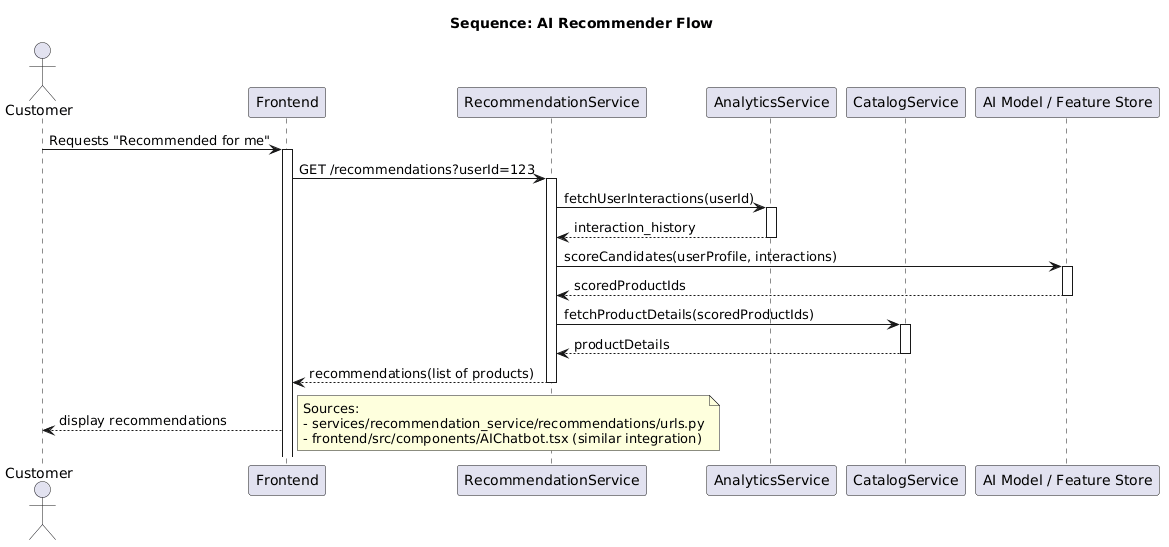

The diagram above was rendered by PlantUML. Its source (embedded in the PNG):
@startuml
title Sequence: AI Recommender Flow
actor Customer
participant Frontend
participant RecommendationService
participant AnalyticsService
participant CatalogService
participant "AI Model / Feature Store" as Model

Customer -> Frontend: Requests "Recommended for me"
activate Frontend
Frontend -> RecommendationService: GET /recommendations?userId=123
activate RecommendationService
RecommendationService -> AnalyticsService: fetchUserInteractions(userId)
activate AnalyticsService
AnalyticsService --> RecommendationService: interaction_history
deactivate AnalyticsService

RecommendationService -> Model: scoreCandidates(userProfile, interactions)
activate Model
Model --> RecommendationService: scoredProductIds
deactivate Model

RecommendationService -> CatalogService: fetchProductDetails(scoredProductIds)
activate CatalogService
CatalogService --> RecommendationService: productDetails
deactivate CatalogService

RecommendationService --> Frontend: recommendations(list of products)
deactivate RecommendationService
Frontend --> Customer: display recommendations

note right
Sources:
- services/recommendation_service/recommendations/urls.py
- frontend/src/components/AIChatbot.tsx (similar integration)
end note
@enduml